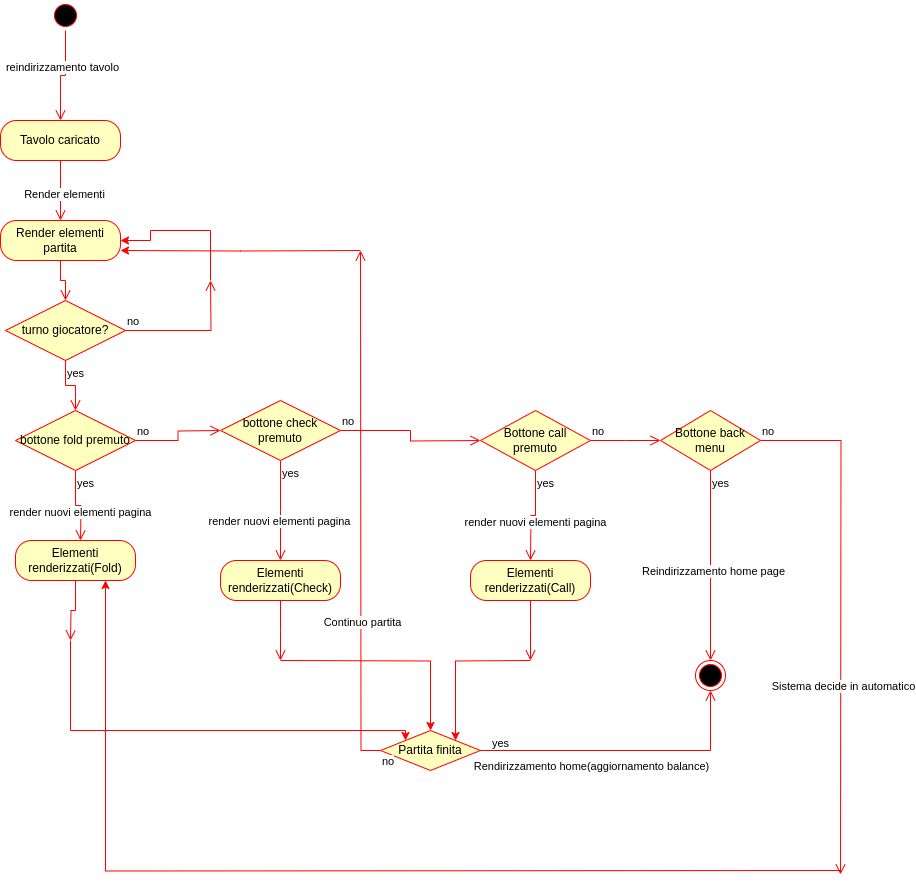

The diagram above was exported from draw.io. Its source (the exported page's mxGraphModel, read from the mxfile embedded in the PNG):
<mxGraphModel dx="872" dy="1590" grid="1" gridSize="10" guides="1" tooltips="1" connect="1" arrows="1" fold="1" page="1" pageScale="1" pageWidth="827" pageHeight="1169" math="0" shadow="0">
  <root>
    <mxCell id="0" />
    <mxCell id="1" parent="0" />
    <mxCell id="z9Zjf1jBFJqStr9IkbvH-8" value="bottone fold premuto" style="rhombus;whiteSpace=wrap;html=1;fontColor=#000000;fillColor=#ffffc0;strokeColor=#ff0000;" vertex="1" parent="1">
      <mxGeometry x="15" y="230" width="120" height="60" as="geometry" />
    </mxCell>
    <mxCell id="z9Zjf1jBFJqStr9IkbvH-9" value="no" style="edgeStyle=orthogonalEdgeStyle;html=1;align=left;verticalAlign=bottom;endArrow=open;endSize=8;strokeColor=#ff0000;rounded=0;" edge="1" source="z9Zjf1jBFJqStr9IkbvH-8" parent="1">
      <mxGeometry x="-1" relative="1" as="geometry">
        <mxPoint x="220" y="250" as="targetPoint" />
      </mxGeometry>
    </mxCell>
    <mxCell id="z9Zjf1jBFJqStr9IkbvH-10" value="yes" style="edgeStyle=orthogonalEdgeStyle;html=1;align=left;verticalAlign=top;endArrow=open;endSize=8;strokeColor=#ff0000;rounded=0;" edge="1" source="z9Zjf1jBFJqStr9IkbvH-8" parent="1">
      <mxGeometry x="-1" relative="1" as="geometry">
        <mxPoint x="80" y="360" as="targetPoint" />
      </mxGeometry>
    </mxCell>
    <mxCell id="z9Zjf1jBFJqStr9IkbvH-25" value="render nuovi elementi pagina" style="edgeLabel;html=1;align=center;verticalAlign=middle;resizable=0;points=[];" vertex="1" connectable="0" parent="z9Zjf1jBFJqStr9IkbvH-10">
      <mxGeometry x="0.2323" y="-1" relative="1" as="geometry">
        <mxPoint as="offset" />
      </mxGeometry>
    </mxCell>
    <mxCell id="z9Zjf1jBFJqStr9IkbvH-11" value="bottone check premuto" style="rhombus;whiteSpace=wrap;html=1;fontColor=#000000;fillColor=#ffffc0;strokeColor=#ff0000;" vertex="1" parent="1">
      <mxGeometry x="220" y="220" width="120" height="60" as="geometry" />
    </mxCell>
    <mxCell id="z9Zjf1jBFJqStr9IkbvH-12" value="no" style="edgeStyle=orthogonalEdgeStyle;html=1;align=left;verticalAlign=bottom;endArrow=open;endSize=8;strokeColor=#ff0000;rounded=0;" edge="1" source="z9Zjf1jBFJqStr9IkbvH-11" parent="1">
      <mxGeometry x="-1" relative="1" as="geometry">
        <mxPoint x="480" y="260" as="targetPoint" />
      </mxGeometry>
    </mxCell>
    <mxCell id="z9Zjf1jBFJqStr9IkbvH-13" value="yes" style="edgeStyle=orthogonalEdgeStyle;html=1;align=left;verticalAlign=top;endArrow=open;endSize=8;strokeColor=#ff0000;rounded=0;" edge="1" source="z9Zjf1jBFJqStr9IkbvH-11" parent="1">
      <mxGeometry x="-1" relative="1" as="geometry">
        <mxPoint x="280" y="380" as="targetPoint" />
      </mxGeometry>
    </mxCell>
    <mxCell id="z9Zjf1jBFJqStr9IkbvH-24" value="render nuovi elementi pagina" style="edgeLabel;html=1;align=center;verticalAlign=middle;resizable=0;points=[];" vertex="1" connectable="0" parent="z9Zjf1jBFJqStr9IkbvH-13">
      <mxGeometry x="0.2057" y="-2" relative="1" as="geometry">
        <mxPoint as="offset" />
      </mxGeometry>
    </mxCell>
    <mxCell id="z9Zjf1jBFJqStr9IkbvH-14" value="Bottone call premuto" style="rhombus;whiteSpace=wrap;html=1;fontColor=#000000;fillColor=#ffffc0;strokeColor=#ff0000;" vertex="1" parent="1">
      <mxGeometry x="480" y="230" width="110" height="60" as="geometry" />
    </mxCell>
    <mxCell id="z9Zjf1jBFJqStr9IkbvH-15" value="no" style="edgeStyle=orthogonalEdgeStyle;html=1;align=left;verticalAlign=bottom;endArrow=open;endSize=8;strokeColor=#ff0000;rounded=0;" edge="1" source="z9Zjf1jBFJqStr9IkbvH-14" parent="1">
      <mxGeometry x="-1" relative="1" as="geometry">
        <mxPoint x="660" y="260" as="targetPoint" />
      </mxGeometry>
    </mxCell>
    <mxCell id="z9Zjf1jBFJqStr9IkbvH-16" value="yes" style="edgeStyle=orthogonalEdgeStyle;html=1;align=left;verticalAlign=top;endArrow=open;endSize=8;strokeColor=#ff0000;rounded=0;" edge="1" source="z9Zjf1jBFJqStr9IkbvH-14" parent="1">
      <mxGeometry x="-1" relative="1" as="geometry">
        <mxPoint x="530" y="380" as="targetPoint" />
      </mxGeometry>
    </mxCell>
    <mxCell id="z9Zjf1jBFJqStr9IkbvH-26" value="render nuovi elementi pagina" style="edgeLabel;html=1;align=center;verticalAlign=middle;resizable=0;points=[];" vertex="1" connectable="0" parent="z9Zjf1jBFJqStr9IkbvH-16">
      <mxGeometry x="0.1949" y="4" relative="1" as="geometry">
        <mxPoint as="offset" />
      </mxGeometry>
    </mxCell>
    <mxCell id="z9Zjf1jBFJqStr9IkbvH-18" value="Bottone back menu" style="rhombus;whiteSpace=wrap;html=1;fontColor=#000000;fillColor=#ffffc0;strokeColor=#ff0000;" vertex="1" parent="1">
      <mxGeometry x="660" y="230" width="100" height="60" as="geometry" />
    </mxCell>
    <mxCell id="z9Zjf1jBFJqStr9IkbvH-19" value="no" style="edgeStyle=orthogonalEdgeStyle;html=1;align=left;verticalAlign=bottom;endArrow=open;endSize=8;strokeColor=#ff0000;rounded=0;" edge="1" source="z9Zjf1jBFJqStr9IkbvH-18" parent="1">
      <mxGeometry x="-1" relative="1" as="geometry">
        <mxPoint x="840" y="694" as="targetPoint" />
      </mxGeometry>
    </mxCell>
    <mxCell id="z9Zjf1jBFJqStr9IkbvH-51" value="Sistema decide in automatico" style="edgeLabel;html=1;align=center;verticalAlign=middle;resizable=0;points=[];" vertex="1" connectable="0" parent="z9Zjf1jBFJqStr9IkbvH-19">
      <mxGeometry x="0.2692" y="2" relative="1" as="geometry">
        <mxPoint y="-1" as="offset" />
      </mxGeometry>
    </mxCell>
    <mxCell id="z9Zjf1jBFJqStr9IkbvH-20" value="yes" style="edgeStyle=orthogonalEdgeStyle;html=1;align=left;verticalAlign=top;endArrow=open;endSize=8;strokeColor=#ff0000;rounded=0;" edge="1" source="z9Zjf1jBFJqStr9IkbvH-18" parent="1">
      <mxGeometry x="-1" relative="1" as="geometry">
        <mxPoint x="710" y="480" as="targetPoint" />
      </mxGeometry>
    </mxCell>
    <mxCell id="z9Zjf1jBFJqStr9IkbvH-22" value="Reindirizzamento home page" style="edgeLabel;html=1;align=center;verticalAlign=middle;resizable=0;points=[];" vertex="1" connectable="0" parent="z9Zjf1jBFJqStr9IkbvH-20">
      <mxGeometry x="0.0586" y="2" relative="1" as="geometry">
        <mxPoint as="offset" />
      </mxGeometry>
    </mxCell>
    <mxCell id="z9Zjf1jBFJqStr9IkbvH-23" value="" style="ellipse;html=1;shape=endState;fillColor=#000000;strokeColor=#ff0000;" vertex="1" parent="1">
      <mxGeometry x="695" y="480" width="30" height="30" as="geometry" />
    </mxCell>
    <mxCell id="z9Zjf1jBFJqStr9IkbvH-50" style="edgeStyle=orthogonalEdgeStyle;rounded=0;orthogonalLoop=1;jettySize=auto;html=1;exitX=0.75;exitY=1;exitDx=0;exitDy=0;entryX=0.75;entryY=1;entryDx=0;entryDy=0;strokeColor=#FF0000;" edge="1" parent="1" target="z9Zjf1jBFJqStr9IkbvH-27">
      <mxGeometry relative="1" as="geometry">
        <mxPoint x="840" y="690" as="sourcePoint" />
      </mxGeometry>
    </mxCell>
    <mxCell id="z9Zjf1jBFJqStr9IkbvH-27" value="Elementi renderizzati(Fold)" style="rounded=1;whiteSpace=wrap;html=1;arcSize=40;fontColor=#000000;fillColor=#ffffc0;strokeColor=#ff0000;" vertex="1" parent="1">
      <mxGeometry x="15" y="360" width="120" height="40" as="geometry" />
    </mxCell>
    <mxCell id="z9Zjf1jBFJqStr9IkbvH-28" value="" style="edgeStyle=orthogonalEdgeStyle;html=1;verticalAlign=bottom;endArrow=open;endSize=8;strokeColor=#ff0000;rounded=0;" edge="1" source="z9Zjf1jBFJqStr9IkbvH-27" parent="1">
      <mxGeometry relative="1" as="geometry">
        <mxPoint x="70" y="460" as="targetPoint" />
      </mxGeometry>
    </mxCell>
    <mxCell id="z9Zjf1jBFJqStr9IkbvH-29" value="" style="ellipse;html=1;shape=startState;fillColor=#000000;strokeColor=#ff0000;" vertex="1" parent="1">
      <mxGeometry x="50" y="-180" width="30" height="30" as="geometry" />
    </mxCell>
    <mxCell id="z9Zjf1jBFJqStr9IkbvH-30" value="" style="edgeStyle=orthogonalEdgeStyle;html=1;verticalAlign=bottom;endArrow=open;endSize=8;strokeColor=#ff0000;rounded=0;entryX=0.5;entryY=0;entryDx=0;entryDy=0;" edge="1" source="z9Zjf1jBFJqStr9IkbvH-35" parent="1" target="z9Zjf1jBFJqStr9IkbvH-41">
      <mxGeometry relative="1" as="geometry">
        <mxPoint x="65" as="targetPoint" />
      </mxGeometry>
    </mxCell>
    <mxCell id="z9Zjf1jBFJqStr9IkbvH-45" value="Render elementi" style="edgeLabel;html=1;align=center;verticalAlign=middle;resizable=0;points=[];" vertex="1" connectable="0" parent="z9Zjf1jBFJqStr9IkbvH-30">
      <mxGeometry x="0.1" y="3" relative="1" as="geometry">
        <mxPoint as="offset" />
      </mxGeometry>
    </mxCell>
    <mxCell id="z9Zjf1jBFJqStr9IkbvH-40" style="edgeStyle=orthogonalEdgeStyle;rounded=0;orthogonalLoop=1;jettySize=auto;html=1;exitX=1;exitY=0.5;exitDx=0;exitDy=0;entryX=1;entryY=0.5;entryDx=0;entryDy=0;strokeColor=#FF0000;" edge="1" parent="1" target="z9Zjf1jBFJqStr9IkbvH-41">
      <mxGeometry relative="1" as="geometry">
        <mxPoint x="210" y="100" as="sourcePoint" />
        <Array as="points">
          <mxPoint x="210" y="50" />
          <mxPoint x="150" y="50" />
          <mxPoint x="150" y="60" />
        </Array>
      </mxGeometry>
    </mxCell>
    <mxCell id="z9Zjf1jBFJqStr9IkbvH-37" value="turno giocatore?" style="rhombus;whiteSpace=wrap;html=1;fontColor=#000000;fillColor=#ffffc0;strokeColor=#ff0000;" vertex="1" parent="1">
      <mxGeometry x="5" y="120" width="120" height="60" as="geometry" />
    </mxCell>
    <mxCell id="z9Zjf1jBFJqStr9IkbvH-38" value="no" style="edgeStyle=orthogonalEdgeStyle;html=1;align=left;verticalAlign=bottom;endArrow=open;endSize=8;strokeColor=#ff0000;rounded=0;" edge="1" source="z9Zjf1jBFJqStr9IkbvH-37" parent="1">
      <mxGeometry x="-1" relative="1" as="geometry">
        <mxPoint x="210" y="100" as="targetPoint" />
      </mxGeometry>
    </mxCell>
    <mxCell id="z9Zjf1jBFJqStr9IkbvH-39" value="yes" style="edgeStyle=orthogonalEdgeStyle;html=1;align=left;verticalAlign=top;endArrow=open;endSize=8;strokeColor=#ff0000;rounded=0;entryX=0.5;entryY=0;entryDx=0;entryDy=0;" edge="1" source="z9Zjf1jBFJqStr9IkbvH-37" parent="1" target="z9Zjf1jBFJqStr9IkbvH-8">
      <mxGeometry x="-1" relative="1" as="geometry">
        <mxPoint x="70" y="180" as="targetPoint" />
      </mxGeometry>
    </mxCell>
    <mxCell id="z9Zjf1jBFJqStr9IkbvH-62" style="edgeStyle=orthogonalEdgeStyle;rounded=0;orthogonalLoop=1;jettySize=auto;html=1;exitX=1;exitY=0.75;exitDx=0;exitDy=0;entryX=1;entryY=0.75;entryDx=0;entryDy=0;strokeColor=#FF0000;" edge="1" parent="1" target="z9Zjf1jBFJqStr9IkbvH-41">
      <mxGeometry relative="1" as="geometry">
        <mxPoint x="360" y="70" as="sourcePoint" />
      </mxGeometry>
    </mxCell>
    <mxCell id="z9Zjf1jBFJqStr9IkbvH-41" value="Render elementi partita" style="rounded=1;whiteSpace=wrap;html=1;arcSize=40;fontColor=#000000;fillColor=#ffffc0;strokeColor=#ff0000;" vertex="1" parent="1">
      <mxGeometry y="40" width="120" height="40" as="geometry" />
    </mxCell>
    <mxCell id="z9Zjf1jBFJqStr9IkbvH-42" value="" style="edgeStyle=orthogonalEdgeStyle;html=1;verticalAlign=bottom;endArrow=open;endSize=8;strokeColor=#ff0000;rounded=0;entryX=0.5;entryY=0;entryDx=0;entryDy=0;" edge="1" source="z9Zjf1jBFJqStr9IkbvH-41" parent="1" target="z9Zjf1jBFJqStr9IkbvH-37">
      <mxGeometry relative="1" as="geometry">
        <mxPoint x="65" y="160" as="targetPoint" />
      </mxGeometry>
    </mxCell>
    <mxCell id="z9Zjf1jBFJqStr9IkbvH-43" value="" style="edgeStyle=orthogonalEdgeStyle;html=1;verticalAlign=bottom;endArrow=open;endSize=8;strokeColor=#ff0000;rounded=0;" edge="1" parent="1" source="z9Zjf1jBFJqStr9IkbvH-29" target="z9Zjf1jBFJqStr9IkbvH-35">
      <mxGeometry relative="1" as="geometry">
        <mxPoint x="65" as="targetPoint" />
        <mxPoint x="65" y="-150" as="sourcePoint" />
      </mxGeometry>
    </mxCell>
    <mxCell id="z9Zjf1jBFJqStr9IkbvH-44" value="reindirizzamento tavolo" style="edgeLabel;html=1;align=center;verticalAlign=middle;resizable=0;points=[];" vertex="1" connectable="0" parent="z9Zjf1jBFJqStr9IkbvH-43">
      <mxGeometry x="-0.2397" y="-4" relative="1" as="geometry">
        <mxPoint as="offset" />
      </mxGeometry>
    </mxCell>
    <mxCell id="z9Zjf1jBFJqStr9IkbvH-35" value="Tavolo caricato" style="rounded=1;whiteSpace=wrap;html=1;arcSize=40;fontColor=#000000;fillColor=#ffffc0;strokeColor=#ff0000;" vertex="1" parent="1">
      <mxGeometry y="-60" width="120" height="40" as="geometry" />
    </mxCell>
    <mxCell id="z9Zjf1jBFJqStr9IkbvH-46" value="Elementi renderizzati(Check)" style="rounded=1;whiteSpace=wrap;html=1;arcSize=40;fontColor=#000000;fillColor=#ffffc0;strokeColor=#ff0000;" vertex="1" parent="1">
      <mxGeometry x="220" y="380" width="120" height="40" as="geometry" />
    </mxCell>
    <mxCell id="z9Zjf1jBFJqStr9IkbvH-47" value="" style="edgeStyle=orthogonalEdgeStyle;html=1;verticalAlign=bottom;endArrow=open;endSize=8;strokeColor=#ff0000;rounded=0;" edge="1" source="z9Zjf1jBFJqStr9IkbvH-46" parent="1">
      <mxGeometry relative="1" as="geometry">
        <mxPoint x="280" y="480" as="targetPoint" />
      </mxGeometry>
    </mxCell>
    <mxCell id="z9Zjf1jBFJqStr9IkbvH-48" value="Elementi renderizzati(Call)" style="rounded=1;whiteSpace=wrap;html=1;arcSize=40;fontColor=#000000;fillColor=#ffffc0;strokeColor=#ff0000;" vertex="1" parent="1">
      <mxGeometry x="470" y="380" width="120" height="40" as="geometry" />
    </mxCell>
    <mxCell id="z9Zjf1jBFJqStr9IkbvH-49" value="" style="edgeStyle=orthogonalEdgeStyle;html=1;verticalAlign=bottom;endArrow=open;endSize=8;strokeColor=#ff0000;rounded=0;" edge="1" source="z9Zjf1jBFJqStr9IkbvH-48" parent="1">
      <mxGeometry relative="1" as="geometry">
        <mxPoint x="530" y="480" as="targetPoint" />
      </mxGeometry>
    </mxCell>
    <mxCell id="z9Zjf1jBFJqStr9IkbvH-57" style="edgeStyle=orthogonalEdgeStyle;rounded=0;orthogonalLoop=1;jettySize=auto;html=1;strokeColor=#FF0000;" edge="1" parent="1" target="z9Zjf1jBFJqStr9IkbvH-54">
      <mxGeometry relative="1" as="geometry">
        <mxPoint x="280" y="480" as="sourcePoint" />
      </mxGeometry>
    </mxCell>
    <mxCell id="z9Zjf1jBFJqStr9IkbvH-58" style="edgeStyle=orthogonalEdgeStyle;rounded=0;orthogonalLoop=1;jettySize=auto;html=1;exitX=1;exitY=0;exitDx=0;exitDy=0;entryX=1;entryY=0;entryDx=0;entryDy=0;strokeColor=#FF0000;" edge="1" parent="1" target="z9Zjf1jBFJqStr9IkbvH-54">
      <mxGeometry relative="1" as="geometry">
        <mxPoint x="530" y="480" as="sourcePoint" />
      </mxGeometry>
    </mxCell>
    <mxCell id="z9Zjf1jBFJqStr9IkbvH-59" style="edgeStyle=orthogonalEdgeStyle;rounded=0;orthogonalLoop=1;jettySize=auto;html=1;strokeColor=#FF0000;entryX=0;entryY=0;entryDx=0;entryDy=0;" edge="1" parent="1" target="z9Zjf1jBFJqStr9IkbvH-54">
      <mxGeometry relative="1" as="geometry">
        <mxPoint x="70" y="460" as="sourcePoint" />
        <Array as="points">
          <mxPoint x="70" y="550" />
          <mxPoint x="405" y="550" />
        </Array>
      </mxGeometry>
    </mxCell>
    <mxCell id="z9Zjf1jBFJqStr9IkbvH-54" value="Partita finita" style="rhombus;whiteSpace=wrap;html=1;fontColor=#000000;fillColor=#ffffc0;strokeColor=#ff0000;" vertex="1" parent="1">
      <mxGeometry x="380" y="550" width="100" height="40" as="geometry" />
    </mxCell>
    <mxCell id="z9Zjf1jBFJqStr9IkbvH-55" value="no" style="edgeStyle=orthogonalEdgeStyle;html=1;align=left;verticalAlign=bottom;endArrow=open;endSize=8;strokeColor=#ff0000;rounded=0;entryX=0.5;entryY=1;entryDx=0;entryDy=0;" edge="1" source="z9Zjf1jBFJqStr9IkbvH-54" parent="1" target="z9Zjf1jBFJqStr9IkbvH-23">
      <mxGeometry x="-1" y="-102" relative="1" as="geometry">
        <mxPoint x="640" y="520" as="targetPoint" />
        <mxPoint x="-100" y="-82" as="offset" />
      </mxGeometry>
    </mxCell>
    <mxCell id="z9Zjf1jBFJqStr9IkbvH-60" value="Rendirizzamento home(aggiornamento balance)" style="edgeLabel;html=1;align=center;verticalAlign=middle;resizable=0;points=[];" vertex="1" connectable="0" parent="z9Zjf1jBFJqStr9IkbvH-55">
      <mxGeometry x="-0.2828" y="-1" relative="1" as="geometry">
        <mxPoint x="6" y="14" as="offset" />
      </mxGeometry>
    </mxCell>
    <mxCell id="z9Zjf1jBFJqStr9IkbvH-56" value="yes" style="edgeStyle=orthogonalEdgeStyle;html=1;align=left;verticalAlign=top;endArrow=open;endSize=8;strokeColor=#ff0000;rounded=0;" edge="1" source="z9Zjf1jBFJqStr9IkbvH-54" parent="1">
      <mxGeometry x="-1" y="-112" relative="1" as="geometry">
        <mxPoint x="360" y="70" as="targetPoint" />
        <mxPoint x="110" y="92" as="offset" />
      </mxGeometry>
    </mxCell>
    <mxCell id="z9Zjf1jBFJqStr9IkbvH-64" value="Continuo partita" style="edgeLabel;html=1;align=center;verticalAlign=middle;resizable=0;points=[];" vertex="1" connectable="0" parent="z9Zjf1jBFJqStr9IkbvH-56">
      <mxGeometry x="-0.4283" y="-1" relative="1" as="geometry">
        <mxPoint as="offset" />
      </mxGeometry>
    </mxCell>
  </root>
</mxGraphModel>